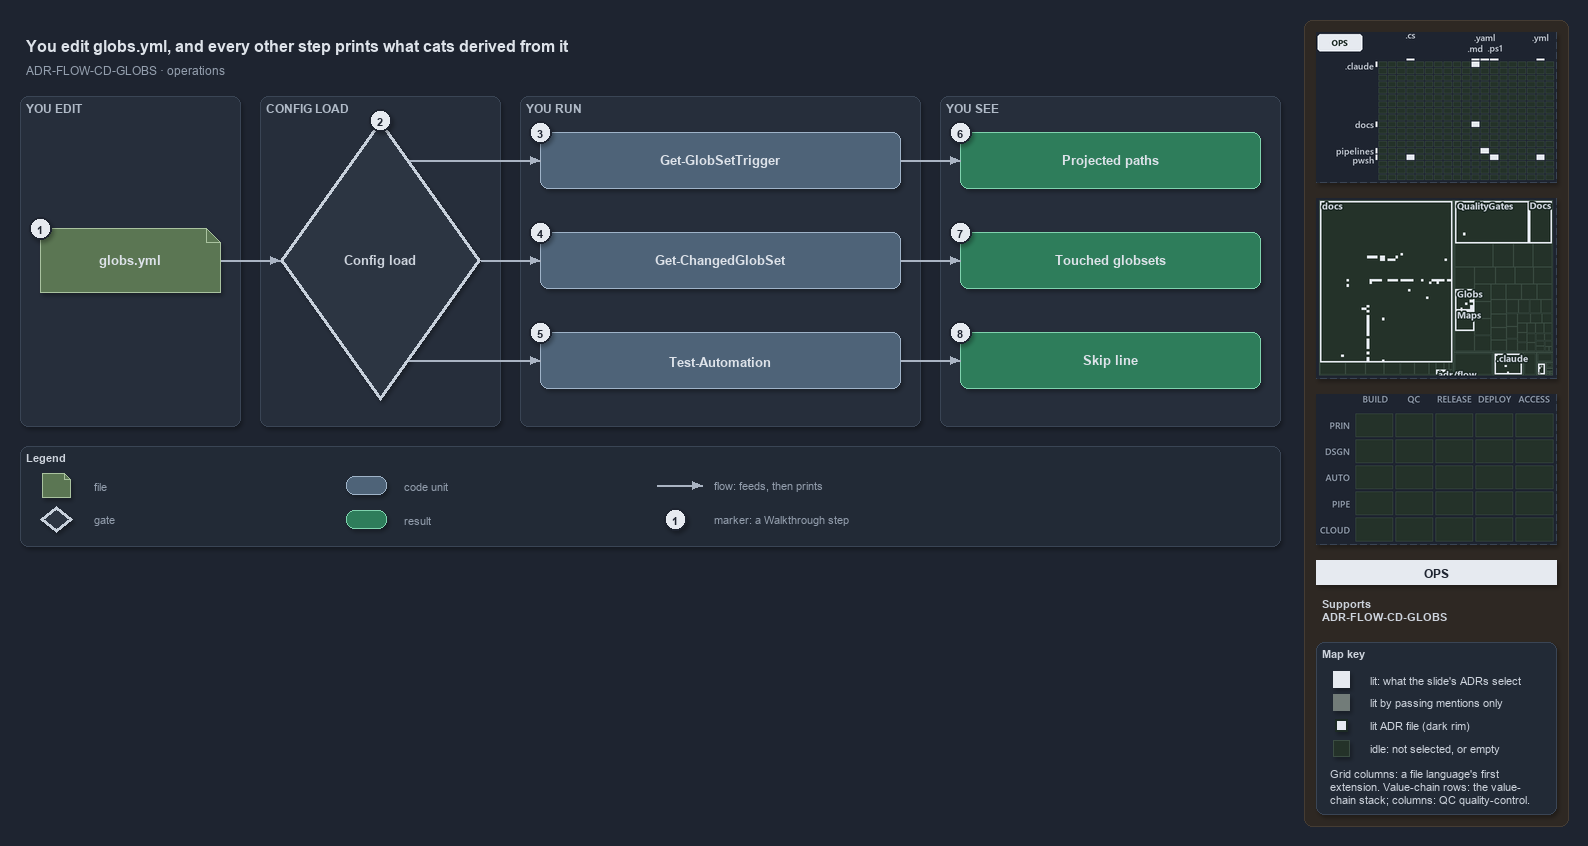

The diagram above was exported from draw.io. Its source (the exported page's mxGraphModel, read from the mxfile embedded in the PNG):
<mxGraphModel dx="1024" dy="768" grid="0" gridSize="10" guides="1" tooltips="1" connect="1" arrows="1" fold="1" page="1" pageScale="1" pageWidth="1572" pageHeight="560" background="#1E2430" math="0" shadow="1">
  <root>
    <mxCell id="0" />
    <mxCell id="1" parent="0" />
    <mxCell id="sidebar-bg" value="" style="rounded=1;arcSize=2;html=1;fillColor=#2E2823;strokeColor=#453C33;shadow=0;" vertex="1" parent="1">
      <mxGeometry x="1304" y="4" width="264" height="806" as="geometry" />
    </mxCell>
    <mxCell id="title" value="You edit globs.yml, and every other step prints what cats derived from it" style="text;html=1;align=left;verticalAlign=middle;fontSize=16;fontStyle=1;fontColor=#DDE2E9;" vertex="1" parent="1">
      <mxGeometry x="20" y="14" width="1260" height="30" as="geometry" />
    </mxCell>
    <mxCell id="subtitle" value="ADR-FLOW-CD-GLOBS &amp;#183; operations" style="text;html=1;align=left;verticalAlign=middle;fontSize=12;fontColor=#949FAE;" vertex="1" parent="1">
      <mxGeometry x="20" y="44" width="1240" height="20" as="geometry" />
    </mxCell>
    <mxCell id="band-edit" value="YOU EDIT" style="rounded=1;html=1;arcSize=3;fillColor=#262E3B;strokeColor=#3A4555;verticalAlign=top;align=left;spacingLeft=8;fontStyle=1;fontSize=12;fontColor=#B0BAC7;" vertex="1" parent="1">
      <mxGeometry x="20" y="80" width="220" height="330" as="geometry" />
    </mxCell>
    <mxCell id="band-load" value="CONFIG LOAD" style="rounded=1;html=1;arcSize=3;fillColor=#262E3B;strokeColor=#3A4555;verticalAlign=top;align=left;spacingLeft=8;fontStyle=1;fontSize=12;fontColor=#B0BAC7;" vertex="1" parent="1">
      <mxGeometry x="260" y="80" width="240" height="330" as="geometry" />
    </mxCell>
    <mxCell id="band-run" value="YOU RUN" style="rounded=1;html=1;arcSize=3;fillColor=#262E3B;strokeColor=#3A4555;verticalAlign=top;align=left;spacingLeft=8;fontStyle=1;fontSize=12;fontColor=#B0BAC7;" vertex="1" parent="1">
      <mxGeometry x="520" y="80" width="400" height="330" as="geometry" />
    </mxCell>
    <mxCell id="band-see" value="YOU SEE" style="rounded=1;html=1;arcSize=3;fillColor=#262E3B;strokeColor=#3A4555;verticalAlign=top;align=left;spacingLeft=8;fontStyle=1;fontSize=12;fontColor=#B0BAC7;" vertex="1" parent="1">
      <mxGeometry x="940" y="80" width="340" height="330" as="geometry" />
    </mxCell>
    <mxCell id="f-globs" value="&lt;b&gt;globs.yml&lt;/b&gt;" style="shape=note;size=14;whiteSpace=wrap;html=1;fontColor=#DDE2E9;fillColor=#5B7653;strokeColor=#A9C29F;fontSize=13;" vertex="1" parent="1">
      <mxGeometry x="40" y="212" width="180" height="64" as="geometry" />
    </mxCell>
    <mxCell id="g-load" value="&lt;b&gt;Config load&lt;/b&gt;" style="rhombus;whiteSpace=wrap;html=1;fillColor=#2C3542;strokeColor=#C7D0DB;strokeWidth=3;fontSize=13;fontColor=#CDD3DC;" vertex="1" parent="1">
      <mxGeometry x="280" y="104" width="200" height="280" as="geometry" />
    </mxCell>
    <mxCell id="p-edge-globs-load-a" value="" style="text;html=1;strokeColor=none;fillColor=none;" vertex="1" parent="1">
      <mxGeometry x="220" y="244" width="1" height="1" as="geometry" />
    </mxCell>
    <mxCell id="p-edge-globs-load-b" value="" style="text;html=1;strokeColor=none;fillColor=none;" vertex="1" parent="1">
      <mxGeometry x="280" y="244" width="1" height="1" as="geometry" />
    </mxCell>
    <mxCell id="edge-globs-load" value="" style="edgeStyle=orthogonalEdgeStyle;rounded=1;html=1;fontSize=11;endArrow=block;strokeColor=#AAB4C3;fontColor=#CDD3DC;shadow=0;" edge="1" parent="1" source="p-edge-globs-load-a" target="p-edge-globs-load-b">
      <mxGeometry relative="1" as="geometry" />
    </mxCell>
    <mxCell id="c-cmd-1" value="&lt;b&gt;Get-GlobSetTrigger&lt;/b&gt;" style="rounded=1;whiteSpace=wrap;html=1;fontColor=#DDE2E9;arcSize=20;fillColor=#4E6378;strokeColor=#9FB3C8;fontSize=13;" vertex="1" parent="1">
      <mxGeometry x="540" y="116" width="360" height="56" as="geometry" />
    </mxCell>
    <mxCell id="p-edge-load-cmd-1-a" value="" style="text;html=1;strokeColor=none;fillColor=none;" vertex="1" parent="1">
      <mxGeometry x="408.6" y="144" width="1" height="1" as="geometry" />
    </mxCell>
    <mxCell id="p-edge-load-cmd-1-b" value="" style="text;html=1;strokeColor=none;fillColor=none;" vertex="1" parent="1">
      <mxGeometry x="540" y="144" width="1" height="1" as="geometry" />
    </mxCell>
    <mxCell id="edge-load-cmd-1" value="" style="edgeStyle=orthogonalEdgeStyle;rounded=1;html=1;fontSize=11;endArrow=block;strokeColor=#AAB4C3;fontColor=#CDD3DC;shadow=0;" edge="1" parent="1" source="p-edge-load-cmd-1-a" target="p-edge-load-cmd-1-b">
      <mxGeometry relative="1" as="geometry" />
    </mxCell>
    <mxCell id="c-cmd-2" value="&lt;b&gt;Get-ChangedGlobSet&lt;/b&gt;" style="rounded=1;whiteSpace=wrap;html=1;fontColor=#DDE2E9;arcSize=20;fillColor=#4E6378;strokeColor=#9FB3C8;fontSize=13;" vertex="1" parent="1">
      <mxGeometry x="540" y="216" width="360" height="56" as="geometry" />
    </mxCell>
    <mxCell id="p-edge-load-cmd-2-a" value="" style="text;html=1;strokeColor=none;fillColor=none;" vertex="1" parent="1">
      <mxGeometry x="480.0" y="244" width="1" height="1" as="geometry" />
    </mxCell>
    <mxCell id="p-edge-load-cmd-2-b" value="" style="text;html=1;strokeColor=none;fillColor=none;" vertex="1" parent="1">
      <mxGeometry x="540" y="244" width="1" height="1" as="geometry" />
    </mxCell>
    <mxCell id="edge-load-cmd-2" value="" style="edgeStyle=orthogonalEdgeStyle;rounded=1;html=1;fontSize=11;endArrow=block;strokeColor=#AAB4C3;fontColor=#CDD3DC;shadow=0;" edge="1" parent="1" source="p-edge-load-cmd-2-a" target="p-edge-load-cmd-2-b">
      <mxGeometry relative="1" as="geometry" />
    </mxCell>
    <mxCell id="c-cmd-3" value="&lt;b&gt;Test-Automation&lt;/b&gt;" style="rounded=1;whiteSpace=wrap;html=1;fontColor=#DDE2E9;arcSize=20;fillColor=#4E6378;strokeColor=#9FB3C8;fontSize=13;" vertex="1" parent="1">
      <mxGeometry x="540" y="316" width="360" height="56" as="geometry" />
    </mxCell>
    <mxCell id="p-edge-load-cmd-3-a" value="" style="text;html=1;strokeColor=none;fillColor=none;" vertex="1" parent="1">
      <mxGeometry x="408.6" y="344" width="1" height="1" as="geometry" />
    </mxCell>
    <mxCell id="p-edge-load-cmd-3-b" value="" style="text;html=1;strokeColor=none;fillColor=none;" vertex="1" parent="1">
      <mxGeometry x="540" y="344" width="1" height="1" as="geometry" />
    </mxCell>
    <mxCell id="edge-load-cmd-3" value="" style="edgeStyle=orthogonalEdgeStyle;rounded=1;html=1;fontSize=11;endArrow=block;strokeColor=#AAB4C3;fontColor=#CDD3DC;shadow=0;" edge="1" parent="1" source="p-edge-load-cmd-3-a" target="p-edge-load-cmd-3-b">
      <mxGeometry relative="1" as="geometry" />
    </mxCell>
    <mxCell id="r-out-1" value="&lt;b&gt;Projected paths&lt;/b&gt;" style="rounded=1;whiteSpace=wrap;html=1;arcSize=20;fillColor=#2E7D5B;strokeColor=#7FD3AE;fontColor=#DDE2E9;fontSize=13;" vertex="1" parent="1">
      <mxGeometry x="960" y="116" width="300" height="56" as="geometry" />
    </mxCell>
    <mxCell id="p-edge-cmd-out-1-a" value="" style="text;html=1;strokeColor=none;fillColor=none;" vertex="1" parent="1">
      <mxGeometry x="900" y="144" width="1" height="1" as="geometry" />
    </mxCell>
    <mxCell id="p-edge-cmd-out-1-b" value="" style="text;html=1;strokeColor=none;fillColor=none;" vertex="1" parent="1">
      <mxGeometry x="960" y="144" width="1" height="1" as="geometry" />
    </mxCell>
    <mxCell id="edge-cmd-out-1" value="" style="edgeStyle=orthogonalEdgeStyle;rounded=1;html=1;fontSize=11;endArrow=block;strokeColor=#AAB4C3;fontColor=#CDD3DC;shadow=0;" edge="1" parent="1" source="p-edge-cmd-out-1-a" target="p-edge-cmd-out-1-b">
      <mxGeometry relative="1" as="geometry" />
    </mxCell>
    <mxCell id="r-out-2" value="&lt;b&gt;Touched globsets&lt;/b&gt;" style="rounded=1;whiteSpace=wrap;html=1;arcSize=20;fillColor=#2E7D5B;strokeColor=#7FD3AE;fontColor=#DDE2E9;fontSize=13;" vertex="1" parent="1">
      <mxGeometry x="960" y="216" width="300" height="56" as="geometry" />
    </mxCell>
    <mxCell id="p-edge-cmd-out-2-a" value="" style="text;html=1;strokeColor=none;fillColor=none;" vertex="1" parent="1">
      <mxGeometry x="900" y="244" width="1" height="1" as="geometry" />
    </mxCell>
    <mxCell id="p-edge-cmd-out-2-b" value="" style="text;html=1;strokeColor=none;fillColor=none;" vertex="1" parent="1">
      <mxGeometry x="960" y="244" width="1" height="1" as="geometry" />
    </mxCell>
    <mxCell id="edge-cmd-out-2" value="" style="edgeStyle=orthogonalEdgeStyle;rounded=1;html=1;fontSize=11;endArrow=block;strokeColor=#AAB4C3;fontColor=#CDD3DC;shadow=0;" edge="1" parent="1" source="p-edge-cmd-out-2-a" target="p-edge-cmd-out-2-b">
      <mxGeometry relative="1" as="geometry" />
    </mxCell>
    <mxCell id="r-out-3" value="&lt;b&gt;Skip line&lt;/b&gt;" style="rounded=1;whiteSpace=wrap;html=1;arcSize=20;fillColor=#2E7D5B;strokeColor=#7FD3AE;fontColor=#DDE2E9;fontSize=13;" vertex="1" parent="1">
      <mxGeometry x="960" y="316" width="300" height="56" as="geometry" />
    </mxCell>
    <mxCell id="p-edge-cmd-out-3-a" value="" style="text;html=1;strokeColor=none;fillColor=none;" vertex="1" parent="1">
      <mxGeometry x="900" y="344" width="1" height="1" as="geometry" />
    </mxCell>
    <mxCell id="p-edge-cmd-out-3-b" value="" style="text;html=1;strokeColor=none;fillColor=none;" vertex="1" parent="1">
      <mxGeometry x="960" y="344" width="1" height="1" as="geometry" />
    </mxCell>
    <mxCell id="edge-cmd-out-3" value="" style="edgeStyle=orthogonalEdgeStyle;rounded=1;html=1;fontSize=11;endArrow=block;strokeColor=#AAB4C3;fontColor=#CDD3DC;shadow=0;" edge="1" parent="1" source="p-edge-cmd-out-3-a" target="p-edge-cmd-out-3-b">
      <mxGeometry relative="1" as="geometry" />
    </mxCell>
    <mxCell id="mark-1" value="1" style="ellipse;html=1;fillColor=#E6EAF0;strokeColor=#1E2430;strokeWidth=2;fontColor=#1E2430;fontStyle=1;fontSize=11;" vertex="1" parent="1">
      <mxGeometry x="29" y="201" width="22" height="22" as="geometry" />
    </mxCell>
    <mxCell id="mark-2" value="2" style="ellipse;html=1;fillColor=#E6EAF0;strokeColor=#1E2430;strokeWidth=2;fontColor=#1E2430;fontStyle=1;fontSize=11;" vertex="1" parent="1">
      <mxGeometry x="369" y="93" width="22" height="22" as="geometry" />
    </mxCell>
    <mxCell id="mark-3" value="3" style="ellipse;html=1;fillColor=#E6EAF0;strokeColor=#1E2430;strokeWidth=2;fontColor=#1E2430;fontStyle=1;fontSize=11;" vertex="1" parent="1">
      <mxGeometry x="529" y="105" width="22" height="22" as="geometry" />
    </mxCell>
    <mxCell id="mark-4" value="4" style="ellipse;html=1;fillColor=#E6EAF0;strokeColor=#1E2430;strokeWidth=2;fontColor=#1E2430;fontStyle=1;fontSize=11;" vertex="1" parent="1">
      <mxGeometry x="529" y="205" width="22" height="22" as="geometry" />
    </mxCell>
    <mxCell id="mark-5" value="5" style="ellipse;html=1;fillColor=#E6EAF0;strokeColor=#1E2430;strokeWidth=2;fontColor=#1E2430;fontStyle=1;fontSize=11;" vertex="1" parent="1">
      <mxGeometry x="529" y="305" width="22" height="22" as="geometry" />
    </mxCell>
    <mxCell id="mark-6" value="6" style="ellipse;html=1;fillColor=#E6EAF0;strokeColor=#1E2430;strokeWidth=2;fontColor=#1E2430;fontStyle=1;fontSize=11;" vertex="1" parent="1">
      <mxGeometry x="949" y="105" width="22" height="22" as="geometry" />
    </mxCell>
    <mxCell id="mark-7" value="7" style="ellipse;html=1;fillColor=#E6EAF0;strokeColor=#1E2430;strokeWidth=2;fontColor=#1E2430;fontStyle=1;fontSize=11;" vertex="1" parent="1">
      <mxGeometry x="949" y="205" width="22" height="22" as="geometry" />
    </mxCell>
    <mxCell id="mark-8" value="8" style="ellipse;html=1;fillColor=#E6EAF0;strokeColor=#1E2430;strokeWidth=2;fontColor=#1E2430;fontStyle=1;fontSize=11;" vertex="1" parent="1">
      <mxGeometry x="949" y="305" width="22" height="22" as="geometry" />
    </mxCell>
    <mxCell id="legend" value="&lt;b&gt;Legend&lt;/b&gt;" style="rounded=1;whiteSpace=wrap;html=1;arcSize=6;fillColor=#222A36;strokeColor=#3A4555;align=left;verticalAlign=top;spacing=8;fontSize=11;fontColor=#CDD3DC;" vertex="1" parent="1">
      <mxGeometry x="20" y="430" width="1260" height="100" as="geometry" />
    </mxCell>
    <mxCell id="legend-1" value="" style="shape=note;size=6;whiteSpace=wrap;html=1;fontColor=#DDE2E9;fillColor=#5B7653;strokeColor=#A9C29F;" vertex="1" parent="1">
      <mxGeometry x="42" y="457" width="28" height="24" as="geometry" />
    </mxCell>
    <mxCell id="legend-1-text" value="file" style="text;html=1;align=left;verticalAlign=middle;fontSize=11;fontColor=#949FAE;" vertex="1" parent="1">
      <mxGeometry x="88" y="459" width="250" height="20" as="geometry" />
    </mxCell>
    <mxCell id="legend-2" value="" style="rhombus;whiteSpace=wrap;html=1;fillColor=#2C3542;strokeColor=#C7D0DB;strokeWidth=3;fontColor=#CDD3DC;" vertex="1" parent="1">
      <mxGeometry x="40" y="490" width="32" height="26" as="geometry" />
    </mxCell>
    <mxCell id="legend-2-text" value="gate" style="text;html=1;align=left;verticalAlign=middle;fontSize=11;fontColor=#949FAE;" vertex="1" parent="1">
      <mxGeometry x="88" y="493" width="250" height="20" as="geometry" />
    </mxCell>
    <mxCell id="legend-3" value="" style="rounded=1;whiteSpace=wrap;html=1;fontColor=#DDE2E9;arcSize=20;fillColor=#4E6378;strokeColor=#9FB3C8;" vertex="1" parent="1">
      <mxGeometry x="346" y="460" width="40" height="18" as="geometry" />
    </mxCell>
    <mxCell id="legend-3-text" value="code unit" style="text;html=1;align=left;verticalAlign=middle;fontSize=11;fontColor=#949FAE;" vertex="1" parent="1">
      <mxGeometry x="398" y="459" width="250" height="20" as="geometry" />
    </mxCell>
    <mxCell id="legend-4" value="" style="rounded=1;whiteSpace=wrap;html=1;arcSize=20;fillColor=#2E7D5B;strokeColor=#7FD3AE;fontColor=#DDE2E9;" vertex="1" parent="1">
      <mxGeometry x="346" y="494" width="40" height="18" as="geometry" />
    </mxCell>
    <mxCell id="legend-4-text" value="result" style="text;html=1;align=left;verticalAlign=middle;fontSize=11;fontColor=#949FAE;" vertex="1" parent="1">
      <mxGeometry x="398" y="493" width="250" height="20" as="geometry" />
    </mxCell>
    <mxCell id="p-legend-5-a" value="" style="text;html=1;strokeColor=none;fillColor=none;" vertex="1" parent="1">
      <mxGeometry x="656" y="469" width="1" height="1" as="geometry" />
    </mxCell>
    <mxCell id="p-legend-5-b" value="" style="text;html=1;strokeColor=none;fillColor=none;" vertex="1" parent="1">
      <mxGeometry x="702" y="469" width="1" height="1" as="geometry" />
    </mxCell>
    <mxCell id="legend-5" value="" style="edgeStyle=orthogonalEdgeStyle;rounded=1;html=1;fontSize=11;endArrow=block;strokeColor=#AAB4C3;fontColor=#CDD3DC;shadow=0;" edge="1" parent="1" source="p-legend-5-a" target="p-legend-5-b">
      <mxGeometry relative="1" as="geometry" />
    </mxCell>
    <mxCell id="legend-5-text" value="flow: feeds, then prints" style="text;html=1;align=left;verticalAlign=middle;fontSize=11;fontColor=#949FAE;" vertex="1" parent="1">
      <mxGeometry x="708" y="459" width="250" height="20" as="geometry" />
    </mxCell>
    <mxCell id="legend-6" value="1" style="ellipse;html=1;fillColor=#E6EAF0;strokeColor=#1E2430;strokeWidth=2;fontColor=#1E2430;fontStyle=1;fontSize=11;" vertex="1" parent="1">
      <mxGeometry x="664" y="492" width="22" height="22" as="geometry" />
    </mxCell>
    <mxCell id="legend-6-text" value="marker: a Walkthrough step" style="text;html=1;align=left;verticalAlign=middle;fontSize=11;fontColor=#949FAE;" vertex="1" parent="1">
      <mxGeometry x="708" y="493" width="250" height="20" as="geometry" />
    </mxCell>
    <mxCell id="minimap-grid" value="" style="shape=image;html=1;imageAspect=0;aspect=fixed;verticalLabelPosition=bottom;strokeColor=#3A4555;dashed=1;fillColor=#222A36;image=data:image/png,(base64 omitted: 11332 chars);" vertex="1" parent="1">
      <mxGeometry x="1316" y="16" width="240" height="150" as="geometry" />
    </mxCell>
    <mxCell id="minimap-tree" value="" style="shape=image;html=1;imageAspect=0;aspect=fixed;verticalLabelPosition=bottom;strokeColor=#3A4555;dashed=1;fillColor=#222A36;image=data:image/png,(base64 omitted: 18172 chars);" vertex="1" parent="1">
      <mxGeometry x="1316" y="182" width="240" height="180" as="geometry" />
    </mxCell>
    <mxCell id="minimap-chain" value="" style="shape=image;html=1;imageAspect=0;aspect=fixed;verticalLabelPosition=bottom;strokeColor=#3A4555;dashed=1;fillColor=#222A36;image=data:image/png,(base64 omitted: 11912 chars);" vertex="1" parent="1">
      <mxGeometry x="1316" y="378" width="240" height="150" as="geometry" />
    </mxCell>
    <mxCell id="lens-badge" value="OPS" style="rounded=0;whiteSpace=wrap;html=1;align=center;verticalAlign=middle;fontSize=12;fontStyle=1;fontColor=#1E2430;fillColor=#E6EAF0;strokeColor=none;" vertex="1" parent="1">
      <mxGeometry x="1316" y="544" width="240" height="24" as="geometry" />
    </mxCell>
    <mxCell id="supports" value="&lt;b&gt;Supports&lt;/b&gt;&lt;br&gt;ADR-FLOW-CD-GLOBS" style="text;html=1;whiteSpace=wrap;align=left;verticalAlign=top;fontSize=11;fontColor=#CDD3DC;" vertex="1" parent="1">
      <mxGeometry x="1316" y="576" width="240" height="38" as="geometry" />
    </mxCell>
    <mxCell id="mapkey" value="&lt;b&gt;Map key&lt;/b&gt;" style="rounded=1;arcSize=6;whiteSpace=wrap;html=1;align=left;verticalAlign=top;fontSize=11;fontColor=#CDD3DC;fillColor=#222A36;strokeColor=#3A4555;spacingLeft=8;spacingTop=2;" vertex="1" parent="1">
      <mxGeometry x="1316" y="626" width="240" height="172" as="geometry" />
    </mxCell>
    <mxCell id="mapkey-lit" value="" style="rounded=0;html=1;fillColor=#E6EAF0;strokeColor=#E6EAF0;" vertex="1" parent="1">
      <mxGeometry x="1333.0" y="655.0" width="16" height="16" as="geometry" />
    </mxCell>
    <mxCell id="mapkey-lit-text" value="lit: what the slide's ADRs select" style="text;html=1;align=left;verticalAlign=middle;fontSize=11;fontColor=#CDD3DC;" vertex="1" parent="1">
      <mxGeometry x="1364" y="653" width="184" height="20" as="geometry" />
    </mxCell>
    <mxCell id="mapkey-touched" value="" style="rounded=0;html=1;fillColor=#727C79;strokeColor=#727C79;" vertex="1" parent="1">
      <mxGeometry x="1333.0" y="678.0" width="16" height="16" as="geometry" />
    </mxCell>
    <mxCell id="mapkey-touched-text" value="lit by passing mentions only" style="text;html=1;align=left;verticalAlign=middle;fontSize=11;fontColor=#CDD3DC;" vertex="1" parent="1">
      <mxGeometry x="1364" y="676" width="184" height="20" as="geometry" />
    </mxCell>
    <mxCell id="mapkey-adr" value="" style="rounded=0;html=1;fillColor=#E6EAF0;strokeColor=#1C2A24;strokeWidth=2;" vertex="1" parent="1">
      <mxGeometry x="1335.0" y="703.0" width="12" height="12" as="geometry" />
    </mxCell>
    <mxCell id="mapkey-adr-text" value="lit ADR file (dark rim)" style="text;html=1;align=left;verticalAlign=middle;fontSize=11;fontColor=#CDD3DC;" vertex="1" parent="1">
      <mxGeometry x="1364" y="699" width="184" height="20" as="geometry" />
    </mxCell>
    <mxCell id="mapkey-idle" value="" style="rounded=0;html=1;fillColor=#243229;strokeColor=#3B4D43;" vertex="1" parent="1">
      <mxGeometry x="1333.0" y="724.0" width="16" height="16" as="geometry" />
    </mxCell>
    <mxCell id="mapkey-idle-text" value="idle: not selected, or empty" style="text;html=1;align=left;verticalAlign=middle;fontSize=11;fontColor=#CDD3DC;" vertex="1" parent="1">
      <mxGeometry x="1364" y="722" width="184" height="20" as="geometry" />
    </mxCell>
    <mxCell id="mapkey-codes" value="Grid columns: a file language's first&lt;br&gt;extension. Value-chain rows: the value-&lt;br&gt;chain stack; columns: QC quality-control." style="text;html=1;align=left;verticalAlign=top;whiteSpace=wrap;fontSize=11;fontColor=#CDD3DC;" vertex="1" parent="1">
      <mxGeometry x="1324" y="746" width="224" height="46" as="geometry" />
    </mxCell>
  </root>
</mxGraphModel>